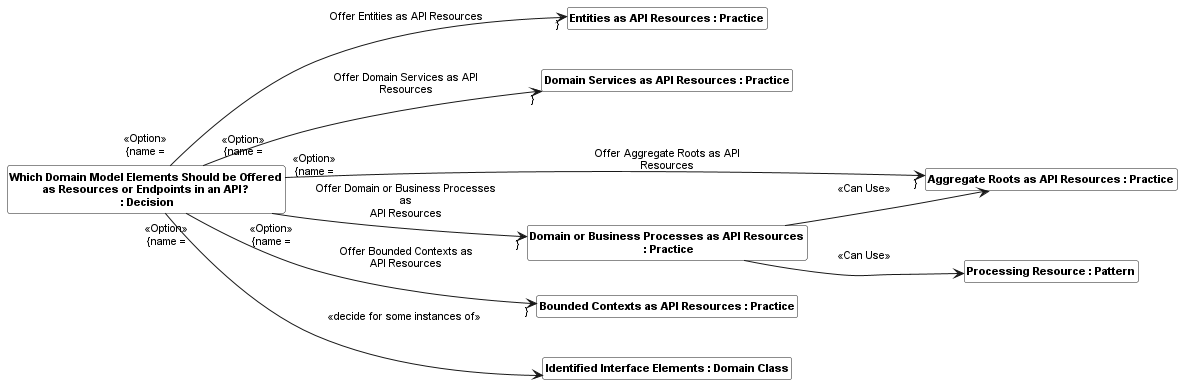

The diagram above was rendered by PlantUML. Its source (embedded in the PNG):
@startuml
skinparam monochrome true
skinparam ClassBackgroundColor White
hide empty members
hide circle
skinparam defaultFontName Arial
skinparam defaultFontSize 11
skinparam classfontstyle bold
left to right direction
class "Which Domain Model Elements Should be Offered\nas Resources or Endpoints in an API?\n : Decision" as __1_Which_Domain_Model_Elements_Should_be_Offered_as_Resources_or_Endpoints_in_an_API_
class "Entities as API Resources : Practice" as __2_Entities_as_API_Resources
class "Domain Services as API Resources : Practice" as __3_Domain_Services_as_API_Resources
class "Aggregate Roots as API Resources : Practice" as __4_Aggregate_Roots_as_API_Resources
class "Domain or Business Processes as API Resources\n : Practice" as __5_Domain_or_Business_Processes_as_API_Resources
class "Processing Resource : Pattern" as __6_Processing_Resource
class "Bounded Contexts as API Resources : Practice" as __7_Bounded_Contexts_as_API_Resources
class "Identified Interface Elements : Domain Class" as __8_Identified_Interface_Elements
__1_Which_Domain_Model_Elements_Should_be_Offered_as_Resources_or_Endpoints_in_an_API_ --> __2_Entities_as_API_Resources: "«Option» \n{name = "Offer Entities as API Resources"}\n" 
__1_Which_Domain_Model_Elements_Should_be_Offered_as_Resources_or_Endpoints_in_an_API_ --> __3_Domain_Services_as_API_Resources: "«Option» \n{name = "Offer Domain Services as API\nResources"}\n" 
__1_Which_Domain_Model_Elements_Should_be_Offered_as_Resources_or_Endpoints_in_an_API_ --> __4_Aggregate_Roots_as_API_Resources: "«Option» \n{name = "Offer Aggregate Roots as API\nResources"}\n" 
__1_Which_Domain_Model_Elements_Should_be_Offered_as_Resources_or_Endpoints_in_an_API_ --> __7_Bounded_Contexts_as_API_Resources: "«Option» \n{name = "Offer Bounded Contexts as\nAPI Resources"}\n" 
__1_Which_Domain_Model_Elements_Should_be_Offered_as_Resources_or_Endpoints_in_an_API_ --> __5_Domain_or_Business_Processes_as_API_Resources: "«Option» \n{name = "Offer Domain or Business Processes\nas\nAPI Resources"}\n" 
__1_Which_Domain_Model_Elements_Should_be_Offered_as_Resources_or_Endpoints_in_an_API_ --> __8_Identified_Interface_Elements: "«decide for some instances of» \n" 
__5_Domain_or_Business_Processes_as_API_Resources --> __4_Aggregate_Roots_as_API_Resources: "«Can Use» \n" 
__5_Domain_or_Business_Processes_as_API_Resources --> __6_Processing_Resource: "«Can Use» \n" 
@enduml